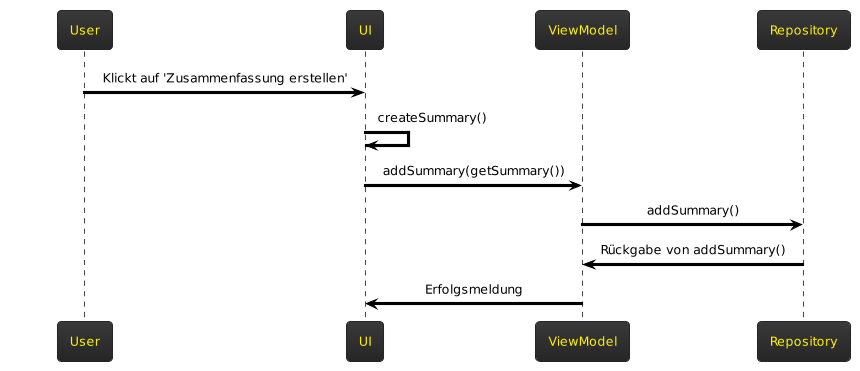

The diagram above was rendered by PlantUML. Its source (embedded in the PNG):
@startuml
!theme black-knight

User -[#000000]> UI: <color:black>Klickt auf 'Zusammenfassung erstellen'</color>
UI -[#000000]> UI: <color:black>createSummary()</color>
UI -[#000000]> ViewModel: <color:black>addSummary(getSummary())</color>
ViewModel -[#000000]> Repository: <color:black>addSummary()</color>
Repository -[#000000]> ViewModel: <color:black>Rückgabe von addSummary()</color>
ViewModel -[#000000]> UI: <color:black>Erfolgsmeldung</color>
@enduml